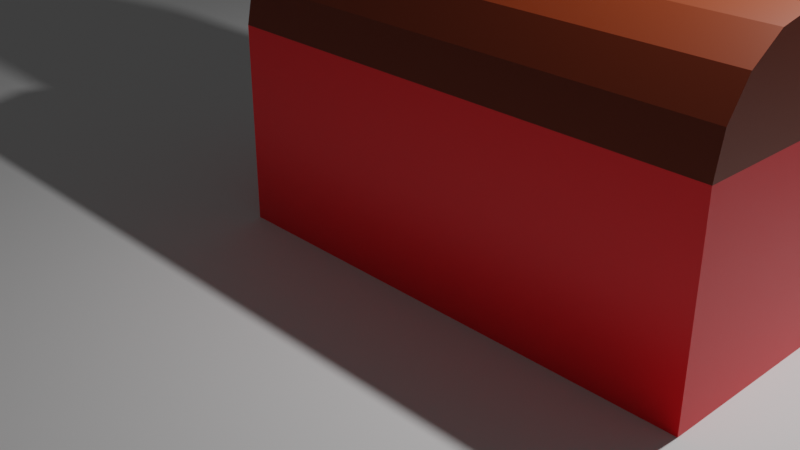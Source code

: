 # Source: 2-5_Multi_M_Challenge.blend  (saved by Blender 2.91.10; exported with 4.5.12 LTS)
import bpy
from mathutils import Matrix  # noqa: F401  (used for matrix-valued properties, if any)

bpy.ops.wm.read_factory_settings(use_empty=True)
scene = bpy.context.scene
scene.name = 'Scene'

# ---- collections
col_collection = bpy.data.collections.new('Collection'); scene.collection.children.link(col_collection)
col_barn = bpy.data.collections.new('Barn'); col_collection.children.link(col_barn)

# ---- materials (node trees are filled in below, after node groups)
mat_barn_main = bpy.data.materials.new('Barn Main')
mat_barn_main.alpha_threshold = 0.0
mat_barn_main.use_transparent_shadow = False
mat_barn_main.line_color = (0.0, 0.0, 0.0, 1.0)
mat_barn_roof = bpy.data.materials.new('Barn Roof')
mat_barn_roof.use_transparent_shadow = False

# ---- material node trees
mat_barn_main.use_nodes = True; mat_barn_main.node_tree.nodes.clear()
_N = mat_barn_main.node_tree.nodes; _L = mat_barn_main.node_tree.links
n0 = _N.new('ShaderNodeOutputMaterial'); n0.name = 'Material Output'; n0.location = (300, 300)
n1 = _N.new('ShaderNodeBsdfPrincipled'); n1.name = 'Principled BSDF'; n1.location = (10, 300)
n1.distribution = 'GGX'
n1.subsurface_method = 'BURLEY'
n1.inputs[0].default_value = (1.0, 0.002904, 0.01005, 1.0)
n1.inputs[2].default_value = 0.4
n1.inputs[3].default_value = 1.45
n1.inputs[27].default_value = (0.0, 0.0, 0.0, 1.0)
n1.inputs[28].default_value = 1.0
_L.new(n1.outputs[0], n0.inputs[0])
n0.is_active_output = True
mat_barn_roof.use_nodes = True; mat_barn_roof.node_tree.nodes.clear()
_N = mat_barn_roof.node_tree.nodes; _L = mat_barn_roof.node_tree.links
n0 = _N.new('ShaderNodeBsdfPrincipled'); n0.name = 'Principled BSDF'; n0.location = (10, 300)
n0.distribution = 'GGX'
n0.subsurface_method = 'BURLEY'
n0.inputs[0].default_value = (0.1845, 0.02339, 0.0006088, 1.0)
n0.inputs[3].default_value = 1.45
n0.inputs[27].default_value = (0.0, 0.0, 0.0, 1.0)
n0.inputs[28].default_value = 1.0
n1 = _N.new('ShaderNodeOutputMaterial'); n1.name = 'Material Output'; n1.location = (300, 300)
_L.new(n0.outputs[0], n1.inputs[0])
n1.is_active_output = True

# ---- world
world_world = bpy.data.worlds.new('World'); scene.world = world_world
world_world.use_nodes = True; world_world.node_tree.nodes.clear()
_N = world_world.node_tree.nodes; _L = world_world.node_tree.links
n0 = _N.new('ShaderNodeOutputWorld'); n0.name = 'World Output'; n0.location = (300, 300)
n1 = _N.new('ShaderNodeBackground'); n1.name = 'Background'; n1.location = (10, 300)
n1.inputs[0].default_value = (0.05088, 0.05088, 0.05088, 1.0)
_L.new(n1.outputs[0], n0.inputs[0])
n0.is_active_output = True
world_world.color = (0.05088, 0.05088, 0.05088)
world_world.use_sun_shadow = False
world_world.sun_shadow_jitter_overblur = 0.0

# ---- cameras
cam_camera = bpy.data.cameras.new('Camera')
cam_camera.clip_end = 100.0
cam_camera.ortho_scale = 7.314

# ---- lights
light_light = bpy.data.lights.new('Light', 'POINT')
light_light.transmission_factor = 0.0
light_light.energy = 1000.0
light_light.shadow_soft_size = 0.1
light_light.shadow_maximum_resolution = 0.006
light_light.use_absolute_resolution = True

# ---- meshes
me_plane = bpy.data.meshes.new('Plane')
me_plane.from_pydata([(-1.0, -1.0, 0.0), (1.0, -1.0, 0.0), (-1.0, 1.0, 0.0), (1.0, 1.0, 0.0)], [], [(0, 1, 3, 2)])
_uv = me_plane.uv_layers.new(name='UVMap')
_uv.uv.foreach_set('vector', [0.0, 0.0, 1.0, 0.0, 1.0, 1.0, 0.0, 1.0])
me_plane.use_remesh_fix_poles = True
me_plane.use_remesh_preserve_attributes = False
me_plane.use_mirror_vertex_groups = False
me_plane.update()
me_cube = bpy.data.meshes.new('Cube')
me_cube.from_pydata([(4.0, 1.0, 2.0), (4.0, 1.0, 0.0), (4.0, -1.0, 2.0), (4.0, -1.0, 0.0), (-1.0, 1.0, 2.0), (-1.0, 1.0, 0.0), (-1.0, -1.0, 2.0), (-1.0, -1.0, 0.0), (-1.0, 1.0, 2.0), (4.0, 1.0, 2.0), (-1.0, -1.0, 2.0), (4.0, -1.0, 2.0), (-1.0, -0.9239, 2.383), (4.0, -0.9239, 2.383), (-1.0, -0.7071, 2.707), (4.0, -0.7071, 2.707), (-1.0, -0.3827, 2.924), (4.0, -0.3827, 2.924), (-1.0, 1.192e-08, 3.0), (4.0, 1.192e-08, 3.0), (-1.0, 0.3827, 2.924), (4.0, 0.3827, 2.924), (-1.0, 0.7071, 2.707), (4.0, 0.7071, 2.707), (-1.0, 0.9239, 2.383), (4.0, 0.9239, 2.383)], [], [(0, 4, 6, 2), (3, 2, 6, 7), (7, 6, 4, 5), (5, 1, 3, 7), (1, 0, 2, 3), (5, 4, 0, 1), (10, 11, 13, 12), (12, 13, 15, 14), (14, 15, 17, 16), (16, 17, 19, 18), (18, 19, 21, 20), (20, 21, 23, 22), (11, 9, 25, 23, 21, 19, 17, 15, 13), (22, 23, 25, 24), (24, 25, 9, 8), (8, 10, 12, 14, 16, 18, 20, 22, 24)])
me_cube.polygons.foreach_set('material_index', [0, 0, 0, 0, 0, 0, 1, 1, 1, 1, 1, 1, 1, 1, 1, 1])
_uv = me_cube.uv_layers.new(name='UVMap')
_uv.uv.foreach_set('vector', [0.625, 0.5, 0.875, 0.5, 0.875, 0.75, 0.625, 0.75, 0.375, 0.75, 0.625, 0.75, 0.625, 1.0, 0.375, 1.0, 0.375, 0.0, 0.625, 0.0, 0.625, 0.25, 0.375, 0.25, 0.125, 0.5, 0.375, 0.5, 0.375, 0.75, 0.125, 0.75, 0.375, 0.5, 0.625, 0.5, 0.625, 0.75, 0.375, 0.75, 0.375, 0.25, 0.625, 0.25, 0.625, 0.5, 0.375, 0.5, 0.5, 0.5, 0.5, 1.0, 0.4375, 1.0, 0.4375, 0.5, 0.4375, 0.5, 0.4375, 1.0, 0.375, 1.0, 0.375, 0.5, 0.375, 0.5, 0.375, 1.0, 0.3125, 1.0, 0.3125, 0.5, 0.3125, 0.5, 0.3125, 1.0, 0.25, 1.0, 0.25, 0.5, 0.25, 0.5, 0.25, 1.0, 0.1875, 1.0, 0.1875, 0.5, 0.1875, 0.5, 0.1875, 1.0, 0.125, 1.0, 0.125, 0.5, 0.5, 1.0, 0.0, 1.0, 0.0625, 1.0, 0.125, 1.0, 0.1875, 1.0, 0.25, 1.0, 0.3125, 1.0, 0.375, 1.0, 0.4375, 1.0, 0.125, 0.5, 0.125, 1.0, 0.0625, 1.0, 0.0625, 0.5, 0.0625, 0.5, 0.0625, 1.0, 0.0, 1.0, 0.0, 0.5, 0.0, 0.5, 0.5, 0.5, 0.4375, 0.5, 0.375, 0.5, 0.3125, 0.5, 0.25, 0.5, 0.1875, 0.5, 0.125, 0.5, 0.0625, 0.5])
me_cube.materials.append(mat_barn_main)
me_cube.materials.append(mat_barn_roof)
me_cube.use_remesh_preserve_volume = False
me_cube.use_remesh_preserve_attributes = False
me_cube.use_mirror_vertex_groups = False
me_cube.update()
me_cube_001 = bpy.data.meshes.new('Cube.001')
me_cube_001.from_pydata([(0.8222, 1.532, 0.002202), (0.5783, 1.695, 3.01), (0.5783, 1.695, 0.002202), (0.2905, 1.752, 3.01), (0.2905, 1.752, 0.002202), (0.9852, 1.288, 0.002202), (1.042, 1.0, 0.002202), (1.042, 1.0, 3.01), (0.9852, 0.7122, 0.002202), (0.8222, 0.4683, 0.002202), (0.5783, 0.3053, 0.002202), (0.2905, 0.248, 0.002202), (0.002759, 0.3053, 0.002202), (-0.2412, 0.4683, 0.002202), (-0.4042, 0.7122, 0.002202), (-0.4614, 1.0, 0.002202), (-0.4614, 1.0, 3.01), (-0.4042, 1.288, 0.002202), (-0.4042, 1.288, 3.01), (-0.2412, 1.532, 0.002202), (-0.2412, 1.532, 3.01), (0.00276, 1.695, 0.002202), (0.00276, 1.695, 3.01), (0.2905, 1.532, 4.073), (0.2905, 1.695, 3.586), (0.4006, 1.266, 4.399), (0.494, 1.491, 4.073), (0.5564, 1.642, 3.586), (0.494, 1.203, 4.399), (0.6665, 1.376, 4.073), (0.7818, 1.491, 3.586), (0.8222, 1.532, 3.01), (0.5564, 1.11, 4.399), (0.7818, 1.203, 4.073), (0.9324, 1.266, 3.586), (0.9852, 1.288, 3.01), (0.5783, 1.0, 4.399), (0.8222, 1.0, 4.073), (0.9852, 1.0, 3.586), (0.5564, 0.8899, 4.399), (0.7818, 0.7965, 4.073), (0.9324, 0.7341, 3.586), (0.9852, 0.7122, 3.01), (0.494, 0.7965, 4.399), (0.6665, 0.624, 4.073), (0.7818, 0.5088, 3.586), (0.8222, 0.4683, 3.01), (0.4006, 0.7341, 4.399), (0.494, 0.5088, 4.073), (0.5564, 0.3582, 3.586), (0.5783, 0.3053, 3.01), (0.2905, 0.7122, 4.399), (0.2905, 0.4683, 4.073), (0.2905, 0.3053, 3.586), (0.2905, 0.248, 3.01), (0.1804, 0.7341, 4.399), (0.08704, 0.5088, 4.073), (0.02466, 0.3582, 3.586), (0.002759, 0.3053, 3.01), (0.08704, 0.7965, 4.399), (-0.08546, 0.624, 4.073), (-0.2007, 0.5088, 3.586), (-0.2412, 0.4683, 3.01), (0.02466, 0.8899, 4.399), (-0.2007, 0.7965, 4.073), (-0.3513, 0.7341, 3.586), (-0.4042, 0.7122, 3.01), (0.002759, 1.0, 4.399), (-0.2412, 1.0, 4.073), (-0.4042, 1.0, 3.586), (0.02466, 1.11, 4.399), (-0.2007, 1.203, 4.073), (-0.3513, 1.266, 3.586), (0.08704, 1.203, 4.399), (-0.08546, 1.376, 4.073), (-0.2007, 1.491, 3.586), (0.1804, 1.266, 4.399), (0.08704, 1.491, 4.073), (0.02466, 1.642, 3.586), (0.2905, 1.0, 4.514), (0.2905, 1.288, 4.399)], [], [(2, 1, 31, 0), (4, 3, 1, 2), (0, 31, 35, 5), (5, 35, 7, 6), (6, 7, 42, 8), (8, 42, 46, 9), (9, 46, 50, 10), (10, 50, 54, 11), (11, 54, 58, 12), (12, 58, 62, 13), (13, 62, 66, 14), (14, 66, 16, 15), (15, 16, 18, 17), (17, 18, 20, 19), (4, 2, 0, 5, 6, 8, 9, 10, 11, 12, 13, 14, 15, 17, 19, 21), (19, 20, 22, 21), (21, 22, 3, 4), (31, 1, 3, 22, 20, 18, 16, 66, 62, 58, 54, 50, 46, 42, 7, 35), (80, 79, 25), (3, 24, 27, 1), (23, 80, 25, 26), (24, 23, 26, 27), (1, 27, 30, 31), (26, 25, 28, 29), (27, 26, 29, 30), (25, 79, 28), (30, 29, 33, 34), (28, 79, 32), (31, 30, 34, 35), (29, 28, 32, 33), (34, 33, 37, 38), (32, 79, 36), (35, 34, 38, 7), (33, 32, 36, 37), (7, 38, 41, 42), (37, 36, 39, 40), (38, 37, 40, 41), (36, 79, 39), (40, 39, 43, 44), (41, 40, 44, 45), (39, 79, 43), (42, 41, 45, 46), (45, 44, 48, 49), (43, 79, 47), (46, 45, 49, 50), (44, 43, 47, 48), (47, 79, 51), (50, 49, 53, 54), (48, 47, 51, 52), (49, 48, 52, 53), (54, 53, 57, 58), (52, 51, 55, 56), (53, 52, 56, 57), (51, 79, 55), (57, 56, 60, 61), (55, 79, 59), (58, 57, 61, 62), (56, 55, 59, 60), (61, 60, 64, 65), (59, 79, 63), (62, 61, 65, 66), (60, 59, 63, 64), (66, 65, 69, 16), (64, 63, 67, 68), (65, 64, 68, 69), (63, 79, 67), (16, 69, 72, 18), (68, 67, 70, 71), (69, 68, 71, 72), (67, 79, 70), (72, 71, 74, 75), (70, 79, 73), (18, 72, 75, 20), (71, 70, 73, 74), (75, 74, 77, 78), (73, 79, 76), (20, 75, 78, 22), (74, 73, 76, 77), (22, 78, 24, 3), (77, 76, 80, 23), (78, 77, 23, 24), (76, 79, 80)])
_uv = me_cube_001.uv_layers.new(name='UVMap')
_uv.uv.foreach_set('vector', [1.0, 0.5, 1.0, 1.0, 0.9375, 1.0, 0.9375, 0.5, 0.9375, 0.5, 0.9375, 1.0, 0.875, 1.0, 0.875, 0.5, 0.875, 0.5, 0.875, 1.0, 0.8125, 1.0, 0.8125, 0.5, 0.8125, 0.5, 0.8125, 1.0, 0.75, 1.0, 0.75, 0.5, 0.75, 0.5, 0.75, 1.0, 0.6875, 1.0, 0.6875, 0.5, 0.6875, 0.5, 0.6875, 1.0, 0.625, 1.0, 0.625, 0.5, 0.625, 0.5, 0.625, 1.0, 0.5625, 1.0, 0.5625, 0.5, 0.5625, 0.5, 0.5625, 1.0, 0.5, 1.0, 0.5, 0.5, 0.5, 0.5, 0.5, 1.0, 0.4375, 1.0, 0.4375, 0.5, 0.4375, 0.5, 0.4375, 1.0, 0.375, 1.0, 0.375, 0.5, 0.375, 0.5, 0.375, 1.0, 0.3125, 1.0, 0.3125, 0.5, 0.3125, 0.5, 0.3125, 1.0, 0.25, 1.0, 0.25, 0.5, 0.25, 0.5, 0.25, 1.0, 0.1875, 1.0, 0.1875, 0.5, 0.1875, 0.5, 0.1875, 1.0, 0.125, 1.0, 0.125, 0.5, 0.75, 0.49, 0.8418, 0.4717, 0.9197, 0.4197, 0.9717, 0.3418, 0.99, 0.25, 0.9717, 0.1582, 0.9197, 0.08029, 0.8418, 0.02827, 0.75, 0.01, 0.6582, 0.02827, 0.5803, 0.08029, 0.5283, 0.1582, 0.51, 0.25, 0.5283, 0.3418, 0.5803, 0.4197, 0.6582, 0.4717, 0.125, 0.5, 0.125, 1.0, 0.0625, 1.0, 0.0625, 0.5, 0.0625, 0.5, 0.0625, 1.0, 0.0, 1.0, 0.0, 0.5, 0.4197, 0.4197, 0.3418, 0.4717, 0.25, 0.49, 0.1582, 0.4717, 0.08029, 0.4197, 0.02827, 0.3418, 0.01, 0.25, 0.02827, 0.1582, 0.08029, 0.08029, 0.1582, 0.02827, 0.25, 0.01, 0.3418, 0.02827, 0.4197, 0.08029, 0.4717, 0.1582, 0.49, 0.25, 0.4717, 0.3418, 0.75, 0.875, 0.7188, 1.0, 0.6875, 0.875, 0.75, 0.5, 0.75, 0.625, 0.6875, 0.625, 0.6875, 0.5, 0.75, 0.75, 0.75, 0.875, 0.6875, 0.875, 0.6875, 0.75, 0.75, 0.625, 0.75, 0.75, 0.6875, 0.75, 0.6875, 0.625, 0.6875, 0.5, 0.6875, 0.625, 0.625, 0.625, 0.625, 0.5, 0.6875, 0.75, 0.6875, 0.875, 0.625, 0.875, 0.625, 0.75, 0.6875, 0.625, 0.6875, 0.75, 0.625, 0.75, 0.625, 0.625, 0.6875, 0.875, 0.6562, 1.0, 0.625, 0.875, 0.625, 0.625, 0.625, 0.75, 0.5625, 0.75, 0.5625, 0.625, 0.625, 0.875, 0.5938, 1.0, 0.5625, 0.875, 0.625, 0.5, 0.625, 0.625, 0.5625, 0.625, 0.5625, 0.5, 0.625, 0.75, 0.625, 0.875, 0.5625, 0.875, 0.5625, 0.75, 0.5625, 0.625, 0.5625, 0.75, 0.5, 0.75, 0.5, 0.625, 0.5625, 0.875, 0.5313, 1.0, 0.5, 0.875, 0.5625, 0.5, 0.5625, 0.625, 0.5, 0.625, 0.5, 0.5, 0.5625, 0.75, 0.5625, 0.875, 0.5, 0.875, 0.5, 0.75, 0.5, 0.5, 0.5, 0.625, 0.4375, 0.625, 0.4375, 0.5, 0.5, 0.75, 0.5, 0.875, 0.4375, 0.875, 0.4375, 0.75, 0.5, 0.625, 0.5, 0.75, 0.4375, 0.75, 0.4375, 0.625, 0.5, 0.875, 0.4688, 1.0, 0.4375, 0.875, 0.4375, 0.75, 0.4375, 0.875, 0.375, 0.875, 0.375, 0.75, 0.4375, 0.625, 0.4375, 0.75, 0.375, 0.75, 0.375, 0.625, 0.4375, 0.875, 0.4063, 1.0, 0.375, 0.875, 0.4375, 0.5, 0.4375, 0.625, 0.375, 0.625, 0.375, 0.5, 0.375, 0.625, 0.375, 0.75, 0.3125, 0.75, 0.3125, 0.625, 0.375, 0.875, 0.3438, 1.0, 0.3125, 0.875, 0.375, 0.5, 0.375, 0.625, 0.3125, 0.625, 0.3125, 0.5, 0.375, 0.75, 0.375, 0.875, 0.3125, 0.875, 0.3125, 0.75, 0.3125, 0.875, 0.2812, 1.0, 0.25, 0.875, 0.3125, 0.5, 0.3125, 0.625, 0.25, 0.625, 0.25, 0.5, 0.3125, 0.75, 0.3125, 0.875, 0.25, 0.875, 0.25, 0.75, 0.3125, 0.625, 0.3125, 0.75, 0.25, 0.75, 0.25, 0.625, 0.25, 0.5, 0.25, 0.625, 0.1875, 0.625, 0.1875, 0.5, 0.25, 0.75, 0.25, 0.875, 0.1875, 0.875, 0.1875, 0.75, 0.25, 0.625, 0.25, 0.75, 0.1875, 0.75, 0.1875, 0.625, 0.25, 0.875, 0.2187, 1.0, 0.1875, 0.875, 0.1875, 0.625, 0.1875, 0.75, 0.125, 0.75, 0.125, 0.625, 0.1875, 0.875, 0.1562, 1.0, 0.125, 0.875, 0.1875, 0.5, 0.1875, 0.625, 0.125, 0.625, 0.125, 0.5, 0.1875, 0.75, 0.1875, 0.875, 0.125, 0.875, 0.125, 0.75, 0.125, 0.625, 0.125, 0.75, 0.0625, 0.75, 0.0625, 0.625, 0.125, 0.875, 0.09375, 1.0, 0.0625, 0.875, 0.125, 0.5, 0.125, 0.625, 0.0625, 0.625, 0.0625, 0.5, 0.125, 0.75, 0.125, 0.875, 0.0625, 0.875, 0.0625, 0.75, 0.0625, 0.5, 0.0625, 0.625, 0.0, 0.625, 0.0, 0.5, 0.0625, 0.75, 0.0625, 0.875, 0.0, 0.875, 0.0, 0.75, 0.0625, 0.625, 0.0625, 0.75, 0.0, 0.75, 0.0, 0.625, 0.0625, 0.875, 0.03125, 1.0, 0.0, 0.875, 1.0, 0.5, 1.0, 0.625, 0.9375, 0.625, 0.9375, 0.5, 1.0, 0.75, 1.0, 0.875, 0.9375, 0.875, 0.9375, 0.75, 1.0, 0.625, 1.0, 0.75, 0.9375, 0.75, 0.9375, 0.625, 1.0, 0.875, 0.9687, 1.0, 0.9375, 0.875, 0.9375, 0.625, 0.9375, 0.75, 0.875, 0.75, 0.875, 0.625, 0.9375, 0.875, 0.9062, 1.0, 0.875, 0.875, 0.9375, 0.5, 0.9375, 0.625, 0.875, 0.625, 0.875, 0.5, 0.9375, 0.75, 0.9375, 0.875, 0.875, 0.875, 0.875, 0.75, 0.875, 0.625, 0.875, 0.75, 0.8125, 0.75, 0.8125, 0.625, 0.875, 0.875, 0.8437, 1.0, 0.8125, 0.875, 0.875, 0.5, 0.875, 0.625, 0.8125, 0.625, 0.8125, 0.5, 0.875, 0.75, 0.875, 0.875, 0.8125, 0.875, 0.8125, 0.75, 0.8125, 0.5, 0.8125, 0.625, 0.75, 0.625, 0.75, 0.5, 0.8125, 0.75, 0.8125, 0.875, 0.75, 0.875, 0.75, 0.75, 0.8125, 0.625, 0.8125, 0.75, 0.75, 0.75, 0.75, 0.625, 0.8125, 0.875, 0.7812, 1.0, 0.75, 0.875])
me_cube_001.use_remesh_fix_poles = True
me_cube_001.use_remesh_preserve_attributes = False
me_cube_001.use_mirror_vertex_groups = False
me_cube_001.update()

# ---- objects
ob_plane = bpy.data.objects.new('Plane', me_plane)
ob_light = bpy.data.objects.new('Light', light_light)
ob_camera = bpy.data.objects.new('Camera', cam_camera)
ob_barn_main = bpy.data.objects.new('Barn Main', me_cube)
ob_storage = bpy.data.objects.new('Storage', me_cube_001)

# ---- transforms, parenting, visibility, modifiers, constraints
ob_plane.location = (0.0, 0.0, 0.0)
ob_plane.scale = (10.89, 10.89, 10.89)
ob_plane.lineart.crease_threshold = 0.0
ob_light.location = (4.076, 1.005, 5.904)
ob_light.rotation_euler = (0.6503, 0.05522, 1.866)
ob_light.lock_rotations_4d = False
ob_light.empty_display_type = 'ARROWS'
ob_light.color = (0.0, 0.0, 0.0, 0.0)
ob_light.lineart.crease_threshold = 0.0
ob_camera.location = (7.359, -6.926, 4.958)
ob_camera.rotation_euler = (1.109, 0.0, 0.8149)
ob_camera.lock_rotations_4d = False
ob_camera.empty_display_type = 'ARROWS'
ob_camera.color = (0.0, 0.0, 0.0, 0.0)
ob_camera.display_type = 'WIRE'
ob_camera.lineart.crease_threshold = 0.0
ob_barn_main.location = (0.0, 0.0, 0.0)
ob_barn_main.lock_rotations_4d = False
ob_barn_main.empty_display_type = 'ARROWS'
ob_barn_main.lineart.crease_threshold = 0.0
ob_storage.location = (0.0, 0.0, 0.0)
ob_storage.lineart.crease_threshold = 0.0

# ---- collection membership
scene.collection.objects.link(ob_plane)
col_collection.objects.link(ob_light)
col_collection.objects.link(ob_camera)
col_barn.objects.link(ob_barn_main)
col_barn.objects.link(ob_storage)

# ---- scene / render settings (as saved in the file)
scene.camera = ob_camera
scene.frame_start = 1; scene.frame_end = 250; scene.frame_set(0)
scene.render.engine = 'BLENDER_EEVEE_NEXT'
scene.cycles.use_denoising = False
scene.cycles.samples = 128
scene.cycles.sampling_pattern = 'TABULATED_SOBOL'
scene.cycles.use_adaptive_sampling = False
scene.cycles.use_light_tree = False
scene.view_settings.view_transform = 'Filmic'
bpy.context.view_layer.update()
